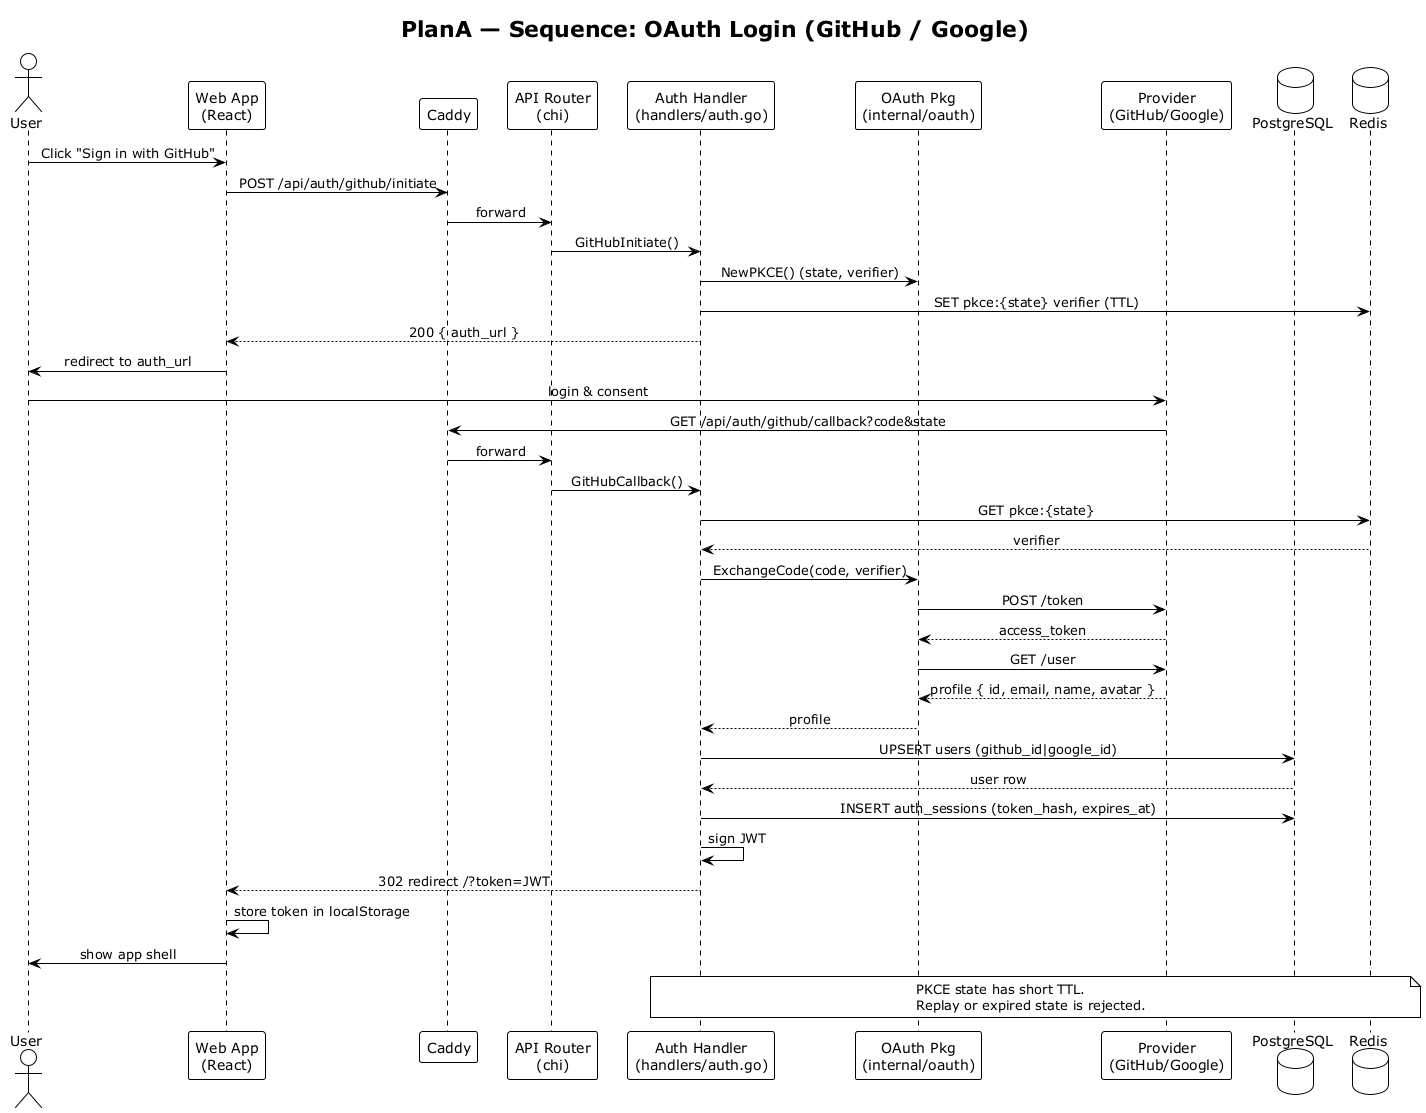

The diagram above was rendered by PlantUML. Its source (embedded in the PNG):
@startuml PlanA-Sequence-OAuth-Login
!theme plain
title PlanA — Sequence: OAuth Login (GitHub / Google)

skinparam shadowing false
skinparam sequenceMessageAlign center

actor "User" as U
participant "Web App\n(React)" as Web
participant "Caddy" as Caddy
participant "API Router\n(chi)" as Router
participant "Auth Handler\n(handlers/auth.go)" as AuthH
participant "OAuth Pkg\n(internal/oauth)" as OAuth
participant "Provider\n(GitHub/Google)" as Provider
database "PostgreSQL" as PG
database "Redis" as Redis

U -> Web : Click "Sign in with GitHub"
Web -> Caddy : POST /api/auth/github/initiate
Caddy -> Router : forward
Router -> AuthH : GitHubInitiate()
AuthH -> OAuth : NewPKCE() (state, verifier)
AuthH -> Redis : SET pkce:{state} verifier (TTL)
AuthH --> Web : 200 { auth_url }
Web -> U : redirect to auth_url
U -> Provider : login & consent
Provider -> Caddy : GET /api/auth/github/callback?code&state
Caddy -> Router : forward
Router -> AuthH : GitHubCallback()
AuthH -> Redis : GET pkce:{state}
Redis --> AuthH : verifier
AuthH -> OAuth : ExchangeCode(code, verifier)
OAuth -> Provider : POST /token
Provider --> OAuth : access_token
OAuth -> Provider : GET /user
Provider --> OAuth : profile { id, email, name, avatar }
OAuth --> AuthH : profile
AuthH -> PG : UPSERT users (github_id|google_id)
PG --> AuthH : user row
AuthH -> PG : INSERT auth_sessions (token_hash, expires_at)
AuthH -> AuthH : sign JWT
AuthH --> Web : 302 redirect /?token=JWT
Web -> Web : store token in localStorage
Web -> U : show app shell

note over AuthH, Redis
  PKCE state has short TTL.
  Replay or expired state is rejected.
end note

@enduml